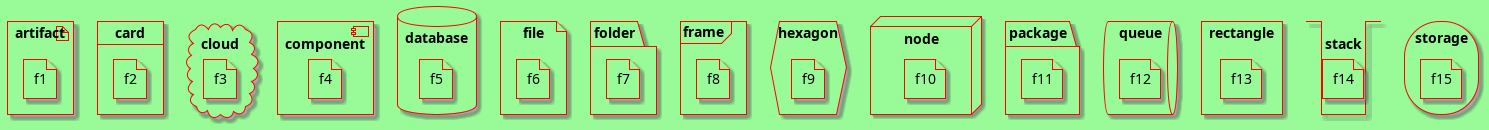

The diagram above was rendered by PlantUML. Its source (embedded in the PNG):
@startuml
<style>
componentDiagram {
BackGroundColor palegreen
LineThickness 1
LineColor red
}
</style>
artifact e1 as "artifact" {
file f1
}
card e2 as "card" {
file f2
}
cloud e3 as "cloud" {
file f3
}
component e4 as "component" {
file f4
}
database e5 as "database" {
file f5
}
file e6 as "file" {
file f6
}
folder e7 as "folder" {
file f7
}
frame e8 as "frame" {
file f8
}
hexagon e9 as "hexagon" {
file f9
}
node e10 as "node" {
file f10
}
package e11 as "package" {
file f11
}
queue e12 as "queue" {
file f12
}
rectangle e13 as "rectangle" {
file f13
}
stack e14 as "stack" {
file f14
}
storage e15 as "storage" {
file f15
}
@enduml